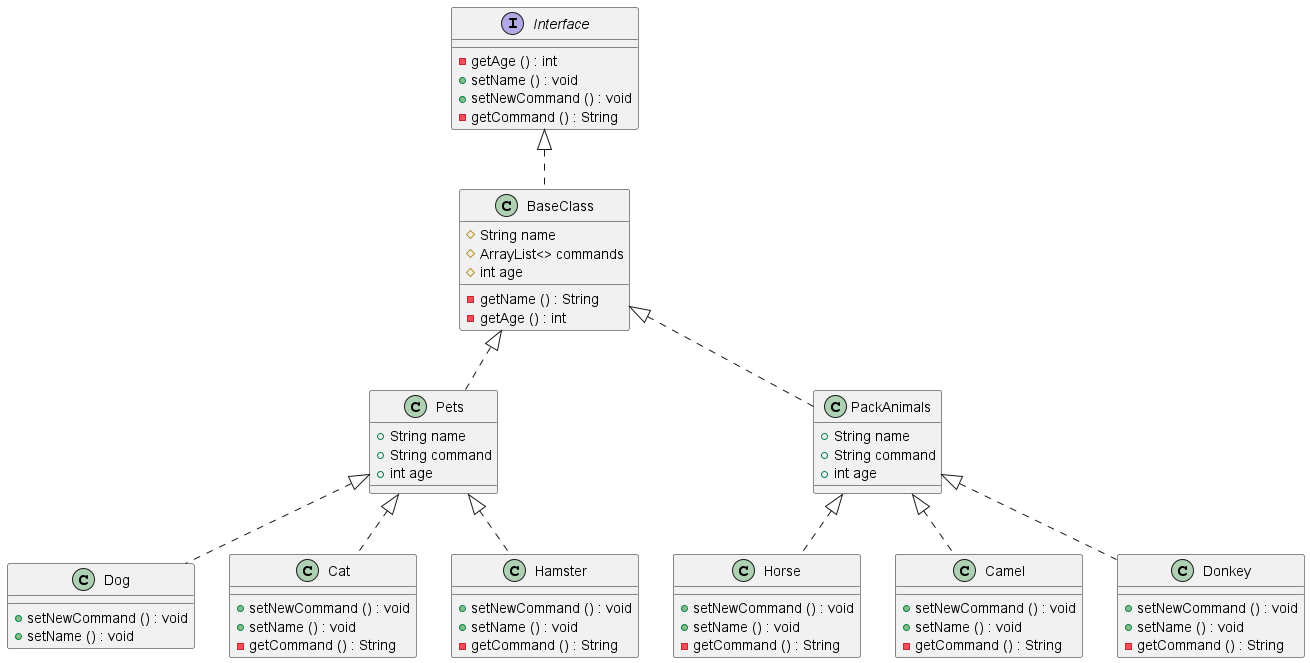

The diagram above was rendered by PlantUML. Its source (embedded in the PNG):
@startuml
class BaseClass {
#String name
#ArrayList<> commands
#int age
-getName () : String
-getAge () : int
}
interface Interface {
-getAge () : int
+setName () : void
+setNewCommand () : void
-getCommand () : String
}
Interface <|.. BaseClass
class Pets {
+String name
+String command
+int age
}
BaseClass <|.. Pets
class PackAnimals {
+String name
+String command
+int age
}
BaseClass <|.. PackAnimals
class Dog {
+setNewCommand () : void
+setName () : void
}
Pets <|.. Dog
class Cat {
+setNewCommand () : void
+setName () : void
-getCommand () : String
}
Pets <|.. Cat
class Hamster {
+setNewCommand () : void
+setName () : void
-getCommand () : String
}
Pets <|.. Hamster
class Horse {
+setNewCommand () : void
+setName () : void
-getCommand () : String
}
PackAnimals <|.. Horse
class Camel {
+setNewCommand () : void
+setName () : void
-getCommand () : String
}
PackAnimals <|.. Camel
class Donkey {
+setNewCommand () : void
+setName () : void
-getCommand () : String
}
PackAnimals <|.. Donkey
@enduml